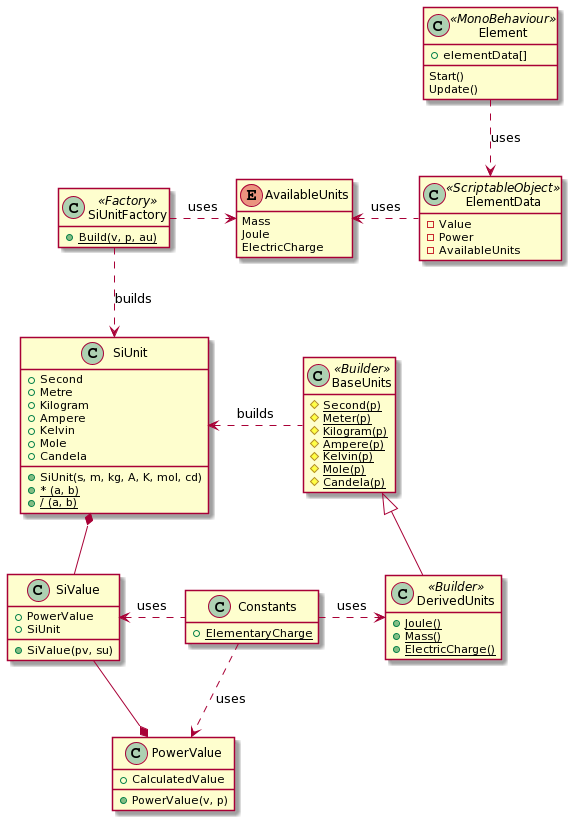

The diagram above was rendered by PlantUML. Its source (embedded in the PNG):
@startuml
hide empty members

class SiUnit
{
  +Second
  +Metre
  +Kilogram
  +Ampere
  +Kelvin
  +Mole
  +Candela
  +SiUnit(s, m, kg, A, K, mol, cd)
  {static} + * (a, b)
  {static} + / (a, b)
}
class PowerValue
{
  +CalculatedValue
  +PowerValue(v, p)
}
class SiValue
{
  +PowerValue
  +SiUnit
  +SiValue(pv, su)
}
class BaseUnits <<Builder>>
{
  {static} #Second(p)
  {static} #Meter(p)
  {static} #Kilogram(p)
  {static} #Ampere(p)
  {static} #Kelvin(p)
  {static} #Mole(p)
  {static} #Candela(p)
}
class DerivedUnits <<Builder>>
{
  {static} +Joule()
  {static} +Mass()
  {static} +ElectricCharge()
}
class SiUnitFactory <<Factory>>
{
  {static} +Build(v, p, au)
}
class Constants
{
  {static} +ElementaryCharge
}
enum AvailableUnits
{
  Mass
  Joule
  ElectricCharge
}
class Element <<MonoBehaviour>>
{
  +elementData[]
  Start()
  Update()
}
class ElementData  <<ScriptableObject>>
{
  -Value
  -Power
  -AvailableUnits
}

BaseUnits <|-down- DerivedUnits
PowerValue *-up- SiValue
SiUnit *-down- SiValue

BaseUnits .left.> SiUnit : builds
SiUnitFactory .down.> SiUnit : builds


Constants .left.> SiValue : uses
Constants .down.> PowerValue : uses
Constants .right.> DerivedUnits : uses
SiUnitFactory .right.> AvailableUnits : uses
ElementData  .left.> AvailableUnits : uses
Element ..> ElementData : uses
@enduml